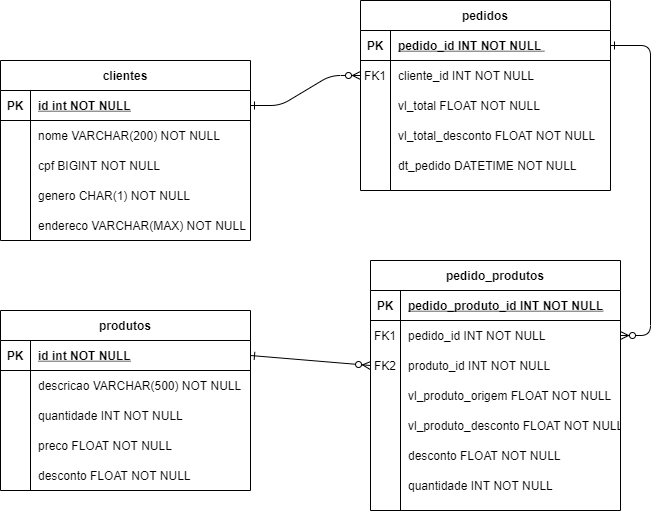

The diagram above was exported from draw.io. Its source (the exported page's mxGraphModel, read from the mxfile embedded in the PNG):
<mxGraphModel dx="1102" dy="614" grid="1" gridSize="10" guides="1" tooltips="1" connect="1" arrows="1" fold="1" page="1" pageScale="1" pageWidth="850" pageHeight="1100" math="0" shadow="0" extFonts="Permanent Marker^https://fonts.googleapis.com/css?family=Permanent+Marker">
  <root>
    <mxCell id="0" />
    <mxCell id="1" parent="0" />
    <mxCell id="C-vyLk0tnHw3VtMMgP7b-1" value="" style="edgeStyle=entityRelationEdgeStyle;endArrow=ERzeroToMany;startArrow=ERone;endFill=1;startFill=0;" parent="1" source="C-vyLk0tnHw3VtMMgP7b-24" target="C-vyLk0tnHw3VtMMgP7b-6" edge="1">
      <mxGeometry width="100" height="100" relative="1" as="geometry">
        <mxPoint x="340" y="720" as="sourcePoint" />
        <mxPoint x="440" y="620" as="targetPoint" />
      </mxGeometry>
    </mxCell>
    <mxCell id="C-vyLk0tnHw3VtMMgP7b-12" value="" style="edgeStyle=entityRelationEdgeStyle;endArrow=ERzeroToMany;startArrow=ERone;endFill=1;startFill=0;" parent="1" source="C-vyLk0tnHw3VtMMgP7b-3" target="C-vyLk0tnHw3VtMMgP7b-17" edge="1">
      <mxGeometry width="100" height="100" relative="1" as="geometry">
        <mxPoint x="400" y="180" as="sourcePoint" />
        <mxPoint x="460" y="205" as="targetPoint" />
      </mxGeometry>
    </mxCell>
    <mxCell id="C-vyLk0tnHw3VtMMgP7b-2" value="pedidos" style="shape=table;startSize=30;container=1;collapsible=1;childLayout=tableLayout;fixedRows=1;rowLines=0;fontStyle=1;align=center;resizeLast=1;" parent="1" vertex="1">
      <mxGeometry x="440" y="20" width="250" height="190" as="geometry">
        <mxRectangle x="440" y="20" width="70" height="30" as="alternateBounds" />
      </mxGeometry>
    </mxCell>
    <mxCell id="C-vyLk0tnHw3VtMMgP7b-3" value="" style="shape=partialRectangle;collapsible=0;dropTarget=0;pointerEvents=0;fillColor=none;points=[[0,0.5],[1,0.5]];portConstraint=eastwest;top=0;left=0;right=0;bottom=1;" parent="C-vyLk0tnHw3VtMMgP7b-2" vertex="1">
      <mxGeometry y="30" width="250" height="30" as="geometry" />
    </mxCell>
    <mxCell id="C-vyLk0tnHw3VtMMgP7b-4" value="PK" style="shape=partialRectangle;overflow=hidden;connectable=0;fillColor=none;top=0;left=0;bottom=0;right=0;fontStyle=1;" parent="C-vyLk0tnHw3VtMMgP7b-3" vertex="1">
      <mxGeometry width="30" height="30" as="geometry" />
    </mxCell>
    <mxCell id="C-vyLk0tnHw3VtMMgP7b-5" value="pedido_id INT NOT NULL " style="shape=partialRectangle;overflow=hidden;connectable=0;fillColor=none;top=0;left=0;bottom=0;right=0;align=left;spacingLeft=6;fontStyle=5;" parent="C-vyLk0tnHw3VtMMgP7b-3" vertex="1">
      <mxGeometry x="30" width="220" height="30" as="geometry" />
    </mxCell>
    <mxCell id="C-vyLk0tnHw3VtMMgP7b-6" value="" style="shape=partialRectangle;collapsible=0;dropTarget=0;pointerEvents=0;fillColor=none;points=[[0,0.5],[1,0.5]];portConstraint=eastwest;top=0;left=0;right=0;bottom=0;" parent="C-vyLk0tnHw3VtMMgP7b-2" vertex="1">
      <mxGeometry y="60" width="250" height="30" as="geometry" />
    </mxCell>
    <mxCell id="C-vyLk0tnHw3VtMMgP7b-7" value="FK1" style="shape=partialRectangle;overflow=hidden;connectable=0;fillColor=none;top=0;left=0;bottom=0;right=0;" parent="C-vyLk0tnHw3VtMMgP7b-6" vertex="1">
      <mxGeometry width="30" height="30" as="geometry" />
    </mxCell>
    <mxCell id="C-vyLk0tnHw3VtMMgP7b-8" value="cliente_id INT NOT NULL" style="shape=partialRectangle;overflow=hidden;connectable=0;fillColor=none;top=0;left=0;bottom=0;right=0;align=left;spacingLeft=6;" parent="C-vyLk0tnHw3VtMMgP7b-6" vertex="1">
      <mxGeometry x="30" width="220" height="30" as="geometry" />
    </mxCell>
    <mxCell id="C-vyLk0tnHw3VtMMgP7b-9" value="" style="shape=partialRectangle;collapsible=0;dropTarget=0;pointerEvents=0;fillColor=none;points=[[0,0.5],[1,0.5]];portConstraint=eastwest;top=0;left=0;right=0;bottom=0;" parent="C-vyLk0tnHw3VtMMgP7b-2" vertex="1">
      <mxGeometry y="90" width="250" height="30" as="geometry" />
    </mxCell>
    <mxCell id="C-vyLk0tnHw3VtMMgP7b-10" value="" style="shape=partialRectangle;overflow=hidden;connectable=0;fillColor=none;top=0;left=0;bottom=0;right=0;" parent="C-vyLk0tnHw3VtMMgP7b-9" vertex="1">
      <mxGeometry width="30" height="30" as="geometry" />
    </mxCell>
    <mxCell id="C-vyLk0tnHw3VtMMgP7b-11" value="vl_total FLOAT NOT NULL" style="shape=partialRectangle;overflow=hidden;connectable=0;fillColor=none;top=0;left=0;bottom=0;right=0;align=left;spacingLeft=6;" parent="C-vyLk0tnHw3VtMMgP7b-9" vertex="1">
      <mxGeometry x="30" width="220" height="30" as="geometry" />
    </mxCell>
    <mxCell id="C-vyLk0tnHw3VtMMgP7b-13" value="pedido_produtos" style="shape=table;startSize=30;container=1;collapsible=1;childLayout=tableLayout;fixedRows=1;rowLines=0;fontStyle=1;align=center;resizeLast=1;" parent="1" vertex="1">
      <mxGeometry x="450" y="280" width="250" height="250" as="geometry" />
    </mxCell>
    <mxCell id="C-vyLk0tnHw3VtMMgP7b-14" value="" style="shape=partialRectangle;collapsible=0;dropTarget=0;pointerEvents=0;fillColor=none;points=[[0,0.5],[1,0.5]];portConstraint=eastwest;top=0;left=0;right=0;bottom=1;" parent="C-vyLk0tnHw3VtMMgP7b-13" vertex="1">
      <mxGeometry y="30" width="250" height="30" as="geometry" />
    </mxCell>
    <mxCell id="C-vyLk0tnHw3VtMMgP7b-15" value="PK" style="shape=partialRectangle;overflow=hidden;connectable=0;fillColor=none;top=0;left=0;bottom=0;right=0;fontStyle=1;" parent="C-vyLk0tnHw3VtMMgP7b-14" vertex="1">
      <mxGeometry width="30" height="30" as="geometry" />
    </mxCell>
    <mxCell id="C-vyLk0tnHw3VtMMgP7b-16" value="pedido_produto_id INT NOT NULL " style="shape=partialRectangle;overflow=hidden;connectable=0;fillColor=none;top=0;left=0;bottom=0;right=0;align=left;spacingLeft=6;fontStyle=5;" parent="C-vyLk0tnHw3VtMMgP7b-14" vertex="1">
      <mxGeometry x="30" width="220" height="30" as="geometry" />
    </mxCell>
    <mxCell id="C-vyLk0tnHw3VtMMgP7b-17" value="" style="shape=partialRectangle;collapsible=0;dropTarget=0;pointerEvents=0;fillColor=none;points=[[0,0.5],[1,0.5]];portConstraint=eastwest;top=0;left=0;right=0;bottom=0;" parent="C-vyLk0tnHw3VtMMgP7b-13" vertex="1">
      <mxGeometry y="60" width="250" height="30" as="geometry" />
    </mxCell>
    <mxCell id="C-vyLk0tnHw3VtMMgP7b-18" value="FK1" style="shape=partialRectangle;overflow=hidden;connectable=0;fillColor=none;top=0;left=0;bottom=0;right=0;" parent="C-vyLk0tnHw3VtMMgP7b-17" vertex="1">
      <mxGeometry width="30" height="30" as="geometry" />
    </mxCell>
    <mxCell id="C-vyLk0tnHw3VtMMgP7b-19" value="pedido_id INT NOT NULL" style="shape=partialRectangle;overflow=hidden;connectable=0;fillColor=none;top=0;left=0;bottom=0;right=0;align=left;spacingLeft=6;" parent="C-vyLk0tnHw3VtMMgP7b-17" vertex="1">
      <mxGeometry x="30" width="220" height="30" as="geometry" />
    </mxCell>
    <mxCell id="C-vyLk0tnHw3VtMMgP7b-20" value="" style="shape=partialRectangle;collapsible=0;dropTarget=0;pointerEvents=0;fillColor=none;points=[[0,0.5],[1,0.5]];portConstraint=eastwest;top=0;left=0;right=0;bottom=0;" parent="C-vyLk0tnHw3VtMMgP7b-13" vertex="1">
      <mxGeometry y="90" width="250" height="30" as="geometry" />
    </mxCell>
    <mxCell id="C-vyLk0tnHw3VtMMgP7b-21" value="FK2" style="shape=partialRectangle;overflow=hidden;connectable=0;fillColor=none;top=0;left=0;bottom=0;right=0;" parent="C-vyLk0tnHw3VtMMgP7b-20" vertex="1">
      <mxGeometry width="30" height="30" as="geometry" />
    </mxCell>
    <mxCell id="C-vyLk0tnHw3VtMMgP7b-22" value="produto_id INT NOT NULL" style="shape=partialRectangle;overflow=hidden;connectable=0;fillColor=none;top=0;left=0;bottom=0;right=0;align=left;spacingLeft=6;" parent="C-vyLk0tnHw3VtMMgP7b-20" vertex="1">
      <mxGeometry x="30" width="220" height="30" as="geometry" />
    </mxCell>
    <mxCell id="C-vyLk0tnHw3VtMMgP7b-23" value="clientes" style="shape=table;startSize=30;container=1;collapsible=1;childLayout=tableLayout;fixedRows=1;rowLines=0;fontStyle=1;align=center;resizeLast=1;" parent="1" vertex="1">
      <mxGeometry x="80" y="80" width="250" height="180" as="geometry" />
    </mxCell>
    <mxCell id="C-vyLk0tnHw3VtMMgP7b-24" value="" style="shape=partialRectangle;collapsible=0;dropTarget=0;pointerEvents=0;fillColor=none;points=[[0,0.5],[1,0.5]];portConstraint=eastwest;top=0;left=0;right=0;bottom=1;" parent="C-vyLk0tnHw3VtMMgP7b-23" vertex="1">
      <mxGeometry y="30" width="250" height="30" as="geometry" />
    </mxCell>
    <mxCell id="C-vyLk0tnHw3VtMMgP7b-25" value="PK" style="shape=partialRectangle;overflow=hidden;connectable=0;fillColor=none;top=0;left=0;bottom=0;right=0;fontStyle=1;" parent="C-vyLk0tnHw3VtMMgP7b-24" vertex="1">
      <mxGeometry width="30" height="30" as="geometry" />
    </mxCell>
    <mxCell id="C-vyLk0tnHw3VtMMgP7b-26" value="id int NOT NULL " style="shape=partialRectangle;overflow=hidden;connectable=0;fillColor=none;top=0;left=0;bottom=0;right=0;align=left;spacingLeft=6;fontStyle=5;" parent="C-vyLk0tnHw3VtMMgP7b-24" vertex="1">
      <mxGeometry x="30" width="220" height="30" as="geometry" />
    </mxCell>
    <mxCell id="C-vyLk0tnHw3VtMMgP7b-27" value="" style="shape=partialRectangle;collapsible=0;dropTarget=0;pointerEvents=0;fillColor=none;points=[[0,0.5],[1,0.5]];portConstraint=eastwest;top=0;left=0;right=0;bottom=0;" parent="C-vyLk0tnHw3VtMMgP7b-23" vertex="1">
      <mxGeometry y="60" width="250" height="30" as="geometry" />
    </mxCell>
    <mxCell id="C-vyLk0tnHw3VtMMgP7b-28" value="" style="shape=partialRectangle;overflow=hidden;connectable=0;fillColor=none;top=0;left=0;bottom=0;right=0;" parent="C-vyLk0tnHw3VtMMgP7b-27" vertex="1">
      <mxGeometry width="30" height="30" as="geometry" />
    </mxCell>
    <mxCell id="C-vyLk0tnHw3VtMMgP7b-29" value="nome VARCHAR(200) NOT NULL" style="shape=partialRectangle;overflow=hidden;connectable=0;fillColor=none;top=0;left=0;bottom=0;right=0;align=left;spacingLeft=6;" parent="C-vyLk0tnHw3VtMMgP7b-27" vertex="1">
      <mxGeometry x="30" width="220" height="30" as="geometry" />
    </mxCell>
    <mxCell id="uRr-3OH_CTN90J3G27S--1" value="" style="shape=partialRectangle;collapsible=0;dropTarget=0;pointerEvents=0;fillColor=none;points=[[0,0.5],[1,0.5]];portConstraint=eastwest;top=0;left=0;right=0;bottom=0;" vertex="1" parent="1">
      <mxGeometry x="80" y="170" width="250" height="30" as="geometry" />
    </mxCell>
    <mxCell id="uRr-3OH_CTN90J3G27S--2" value="" style="shape=partialRectangle;overflow=hidden;connectable=0;fillColor=none;top=0;left=0;bottom=0;right=0;" vertex="1" parent="uRr-3OH_CTN90J3G27S--1">
      <mxGeometry width="30" height="30" as="geometry" />
    </mxCell>
    <mxCell id="uRr-3OH_CTN90J3G27S--3" value="cpf BIGINT NOT NULL" style="shape=partialRectangle;overflow=hidden;connectable=0;fillColor=none;top=0;left=0;bottom=0;right=0;align=left;spacingLeft=6;" vertex="1" parent="uRr-3OH_CTN90J3G27S--1">
      <mxGeometry x="30" width="220" height="30" as="geometry" />
    </mxCell>
    <mxCell id="uRr-3OH_CTN90J3G27S--4" value="" style="shape=partialRectangle;collapsible=0;dropTarget=0;pointerEvents=0;fillColor=none;points=[[0,0.5],[1,0.5]];portConstraint=eastwest;top=0;left=0;right=0;bottom=0;" vertex="1" parent="1">
      <mxGeometry x="80" y="200" width="250" height="30" as="geometry" />
    </mxCell>
    <mxCell id="uRr-3OH_CTN90J3G27S--5" value="" style="shape=partialRectangle;overflow=hidden;connectable=0;fillColor=none;top=0;left=0;bottom=0;right=0;" vertex="1" parent="uRr-3OH_CTN90J3G27S--4">
      <mxGeometry width="30" height="30" as="geometry" />
    </mxCell>
    <mxCell id="uRr-3OH_CTN90J3G27S--6" value="genero CHAR(1) NOT NULL" style="shape=partialRectangle;overflow=hidden;connectable=0;fillColor=none;top=0;left=0;bottom=0;right=0;align=left;spacingLeft=6;" vertex="1" parent="uRr-3OH_CTN90J3G27S--4">
      <mxGeometry x="30" width="220" height="30" as="geometry" />
    </mxCell>
    <mxCell id="uRr-3OH_CTN90J3G27S--7" value="" style="shape=partialRectangle;collapsible=0;dropTarget=0;pointerEvents=0;fillColor=none;points=[[0,0.5],[1,0.5]];portConstraint=eastwest;top=0;left=0;right=0;bottom=0;" vertex="1" parent="1">
      <mxGeometry x="80" y="230" width="250" height="30" as="geometry" />
    </mxCell>
    <mxCell id="uRr-3OH_CTN90J3G27S--8" value="" style="shape=partialRectangle;overflow=hidden;connectable=0;fillColor=none;top=0;left=0;bottom=0;right=0;" vertex="1" parent="uRr-3OH_CTN90J3G27S--7">
      <mxGeometry width="30" height="30" as="geometry" />
    </mxCell>
    <mxCell id="uRr-3OH_CTN90J3G27S--9" value="endereco VARCHAR(MAX) NOT NULL" style="shape=partialRectangle;overflow=hidden;connectable=0;fillColor=none;top=0;left=0;bottom=0;right=0;align=left;spacingLeft=6;" vertex="1" parent="uRr-3OH_CTN90J3G27S--7">
      <mxGeometry x="30" width="220" height="30" as="geometry" />
    </mxCell>
    <mxCell id="uRr-3OH_CTN90J3G27S--17" value="produtos" style="shape=table;startSize=30;container=1;collapsible=1;childLayout=tableLayout;fixedRows=1;rowLines=0;fontStyle=1;align=center;resizeLast=1;" vertex="1" parent="1">
      <mxGeometry x="80" y="330" width="250" height="180" as="geometry" />
    </mxCell>
    <mxCell id="uRr-3OH_CTN90J3G27S--18" value="" style="shape=partialRectangle;collapsible=0;dropTarget=0;pointerEvents=0;fillColor=none;points=[[0,0.5],[1,0.5]];portConstraint=eastwest;top=0;left=0;right=0;bottom=1;" vertex="1" parent="uRr-3OH_CTN90J3G27S--17">
      <mxGeometry y="30" width="250" height="30" as="geometry" />
    </mxCell>
    <mxCell id="uRr-3OH_CTN90J3G27S--19" value="PK" style="shape=partialRectangle;overflow=hidden;connectable=0;fillColor=none;top=0;left=0;bottom=0;right=0;fontStyle=1;" vertex="1" parent="uRr-3OH_CTN90J3G27S--18">
      <mxGeometry width="30" height="30" as="geometry" />
    </mxCell>
    <mxCell id="uRr-3OH_CTN90J3G27S--20" value="id int NOT NULL " style="shape=partialRectangle;overflow=hidden;connectable=0;fillColor=none;top=0;left=0;bottom=0;right=0;align=left;spacingLeft=6;fontStyle=5;" vertex="1" parent="uRr-3OH_CTN90J3G27S--18">
      <mxGeometry x="30" width="220" height="30" as="geometry" />
    </mxCell>
    <mxCell id="uRr-3OH_CTN90J3G27S--21" value="" style="shape=partialRectangle;collapsible=0;dropTarget=0;pointerEvents=0;fillColor=none;points=[[0,0.5],[1,0.5]];portConstraint=eastwest;top=0;left=0;right=0;bottom=0;" vertex="1" parent="uRr-3OH_CTN90J3G27S--17">
      <mxGeometry y="60" width="250" height="30" as="geometry" />
    </mxCell>
    <mxCell id="uRr-3OH_CTN90J3G27S--22" value="" style="shape=partialRectangle;overflow=hidden;connectable=0;fillColor=none;top=0;left=0;bottom=0;right=0;" vertex="1" parent="uRr-3OH_CTN90J3G27S--21">
      <mxGeometry width="30" height="30" as="geometry" />
    </mxCell>
    <mxCell id="uRr-3OH_CTN90J3G27S--23" value="descricao VARCHAR(500) NOT NULL" style="shape=partialRectangle;overflow=hidden;connectable=0;fillColor=none;top=0;left=0;bottom=0;right=0;align=left;spacingLeft=6;" vertex="1" parent="uRr-3OH_CTN90J3G27S--21">
      <mxGeometry x="30" width="220" height="30" as="geometry" />
    </mxCell>
    <mxCell id="uRr-3OH_CTN90J3G27S--24" value="quantidade INT NOT NULL" style="shape=partialRectangle;overflow=hidden;connectable=0;fillColor=none;top=0;left=0;bottom=0;right=0;align=left;spacingLeft=6;" vertex="1" parent="1">
      <mxGeometry x="110" y="420" width="220" height="30" as="geometry" />
    </mxCell>
    <mxCell id="uRr-3OH_CTN90J3G27S--25" value="preco FLOAT NOT NULL" style="shape=partialRectangle;overflow=hidden;connectable=0;fillColor=none;top=0;left=0;bottom=0;right=0;align=left;spacingLeft=6;" vertex="1" parent="1">
      <mxGeometry x="110" y="450" width="220" height="30" as="geometry" />
    </mxCell>
    <mxCell id="uRr-3OH_CTN90J3G27S--26" value="desconto FLOAT NOT NULL" style="shape=partialRectangle;overflow=hidden;connectable=0;fillColor=none;top=0;left=0;bottom=0;right=0;align=left;spacingLeft=6;" vertex="1" parent="1">
      <mxGeometry x="110" y="480" width="220" height="30" as="geometry" />
    </mxCell>
    <mxCell id="uRr-3OH_CTN90J3G27S--27" value="dt_pedido DATETIME NOT NULL" style="shape=partialRectangle;overflow=hidden;connectable=0;fillColor=none;top=0;left=0;bottom=0;right=0;align=left;spacingLeft=6;" vertex="1" parent="1">
      <mxGeometry x="470" y="170" width="220" height="30" as="geometry" />
    </mxCell>
    <mxCell id="uRr-3OH_CTN90J3G27S--28" value="vl_total_desconto FLOAT NOT NULL" style="shape=partialRectangle;overflow=hidden;connectable=0;fillColor=none;top=0;left=0;bottom=0;right=0;align=left;spacingLeft=6;" vertex="1" parent="1">
      <mxGeometry x="470" y="140" width="220" height="30" as="geometry" />
    </mxCell>
    <mxCell id="uRr-3OH_CTN90J3G27S--30" value="" style="endArrow=ERzeroToMany;startArrow=ERone;endFill=1;startFill=0;entryX=0;entryY=0.5;entryDx=0;entryDy=0;" edge="1" parent="1" target="C-vyLk0tnHw3VtMMgP7b-20">
      <mxGeometry width="100" height="100" relative="1" as="geometry">
        <mxPoint x="330" y="375" as="sourcePoint" />
        <mxPoint x="450" y="370" as="targetPoint" />
      </mxGeometry>
    </mxCell>
    <mxCell id="uRr-3OH_CTN90J3G27S--31" value="vl_produto_origem FLOAT NOT NULL" style="shape=partialRectangle;overflow=hidden;connectable=0;fillColor=none;top=0;left=0;bottom=0;right=0;align=left;spacingLeft=6;" vertex="1" parent="1">
      <mxGeometry x="480" y="400" width="220" height="30" as="geometry" />
    </mxCell>
    <mxCell id="uRr-3OH_CTN90J3G27S--34" value="quantidade INT NOT NULL" style="shape=partialRectangle;overflow=hidden;connectable=0;fillColor=none;top=0;left=0;bottom=0;right=0;align=left;spacingLeft=6;" vertex="1" parent="1">
      <mxGeometry x="480" y="490" width="220" height="30" as="geometry" />
    </mxCell>
    <mxCell id="uRr-3OH_CTN90J3G27S--35" value="desconto FLOAT NOT NULL" style="shape=partialRectangle;overflow=hidden;connectable=0;fillColor=none;top=0;left=0;bottom=0;right=0;align=left;spacingLeft=6;" vertex="1" parent="1">
      <mxGeometry x="480" y="460" width="220" height="30" as="geometry" />
    </mxCell>
    <mxCell id="uRr-3OH_CTN90J3G27S--37" value="vl_produto_desconto FLOAT NOT NULL" style="shape=partialRectangle;overflow=hidden;connectable=0;fillColor=none;top=0;left=0;bottom=0;right=0;align=left;spacingLeft=6;" vertex="1" parent="1">
      <mxGeometry x="480" y="430" width="220" height="30" as="geometry" />
    </mxCell>
  </root>
</mxGraphModel>